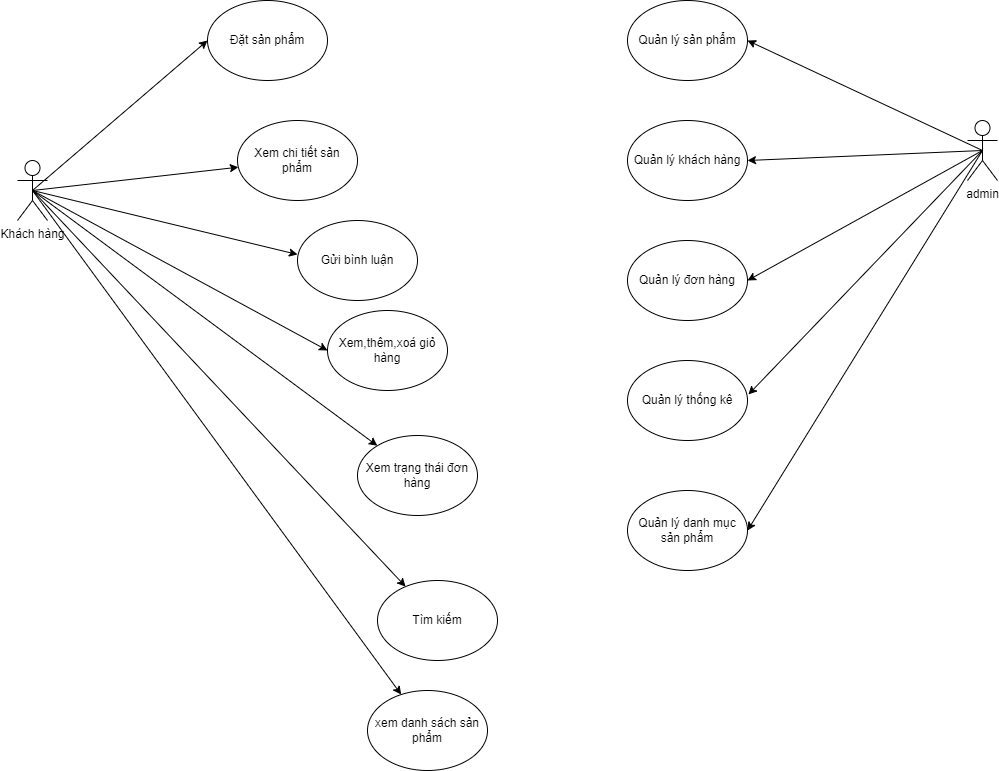

The diagram above was exported from draw.io. Its source (the exported page's mxGraphModel, read from the mxfile embedded in the PNG):
<mxGraphModel dx="1902" dy="966" grid="1" gridSize="10" guides="1" tooltips="1" connect="1" arrows="1" fold="1" page="1" pageScale="1" pageWidth="827" pageHeight="1169" math="0" shadow="0">
  <root>
    <mxCell id="0" />
    <mxCell id="1" parent="0" />
    <mxCell id="3jOgxN7tRJFWUDi5-Blz-3" value="" style="endArrow=classic;html=1;rounded=0;exitX=0.5;exitY=0.5;exitDx=0;exitDy=0;entryX=0;entryY=0.5;entryDx=0;entryDy=0;exitPerimeter=0;" parent="1" source="G8fqqkxXa5rGlKuR4RDY-1" target="3jOgxN7tRJFWUDi5-Blz-4" edge="1">
      <mxGeometry width="50" height="50" relative="1" as="geometry">
        <mxPoint x="120" y="250" as="sourcePoint" />
        <mxPoint x="220" y="80" as="targetPoint" />
      </mxGeometry>
    </mxCell>
    <mxCell id="3jOgxN7tRJFWUDi5-Blz-4" value="Đặt sản phẩm" style="ellipse;whiteSpace=wrap;html=1;" parent="1" vertex="1">
      <mxGeometry x="220" y="70" width="120" height="80" as="geometry" />
    </mxCell>
    <mxCell id="3jOgxN7tRJFWUDi5-Blz-5" value="" style="endArrow=classic;html=1;rounded=0;exitX=0.5;exitY=0.5;exitDx=0;exitDy=0;exitPerimeter=0;" parent="1" source="G8fqqkxXa5rGlKuR4RDY-1" target="3jOgxN7tRJFWUDi5-Blz-6" edge="1">
      <mxGeometry width="50" height="50" relative="1" as="geometry">
        <mxPoint x="120" y="250" as="sourcePoint" />
        <mxPoint x="260" y="219" as="targetPoint" />
      </mxGeometry>
    </mxCell>
    <mxCell id="3jOgxN7tRJFWUDi5-Blz-6" value="Xem chi tiết sản phẩm" style="ellipse;whiteSpace=wrap;html=1;" parent="1" vertex="1">
      <mxGeometry x="250" y="190" width="120" height="80" as="geometry" />
    </mxCell>
    <mxCell id="3jOgxN7tRJFWUDi5-Blz-7" value="" style="endArrow=classic;html=1;rounded=0;entryX=0;entryY=0.425;entryDx=0;entryDy=0;entryPerimeter=0;exitX=0.5;exitY=0.5;exitDx=0;exitDy=0;exitPerimeter=0;" parent="1" source="G8fqqkxXa5rGlKuR4RDY-1" target="3jOgxN7tRJFWUDi5-Blz-10" edge="1">
      <mxGeometry width="50" height="50" relative="1" as="geometry">
        <mxPoint x="120" y="250" as="sourcePoint" />
        <mxPoint x="250" y="310" as="targetPoint" />
      </mxGeometry>
    </mxCell>
    <mxCell id="3jOgxN7tRJFWUDi5-Blz-8" value="Xem trạng thái đơn hàng" style="ellipse;whiteSpace=wrap;html=1;" parent="1" vertex="1">
      <mxGeometry x="370" y="505" width="120" height="80" as="geometry" />
    </mxCell>
    <mxCell id="3jOgxN7tRJFWUDi5-Blz-9" value="Xem,thêm,xoá giỏ hàng" style="ellipse;whiteSpace=wrap;html=1;" parent="1" vertex="1">
      <mxGeometry x="340" y="380" width="120" height="80" as="geometry" />
    </mxCell>
    <mxCell id="3jOgxN7tRJFWUDi5-Blz-10" value="Gửi bình luận" style="ellipse;whiteSpace=wrap;html=1;" parent="1" vertex="1">
      <mxGeometry x="310" y="290" width="120" height="80" as="geometry" />
    </mxCell>
    <mxCell id="3jOgxN7tRJFWUDi5-Blz-11" value="" style="endArrow=classic;html=1;rounded=0;entryX=0;entryY=0.5;entryDx=0;entryDy=0;exitX=0.5;exitY=0.5;exitDx=0;exitDy=0;exitPerimeter=0;" parent="1" source="G8fqqkxXa5rGlKuR4RDY-1" target="3jOgxN7tRJFWUDi5-Blz-9" edge="1">
      <mxGeometry width="50" height="50" relative="1" as="geometry">
        <mxPoint x="80" y="250" as="sourcePoint" />
        <mxPoint x="140" y="300" as="targetPoint" />
      </mxGeometry>
    </mxCell>
    <mxCell id="3jOgxN7tRJFWUDi5-Blz-12" value="" style="endArrow=classic;html=1;rounded=0;exitX=0.5;exitY=0.5;exitDx=0;exitDy=0;exitPerimeter=0;" parent="1" source="G8fqqkxXa5rGlKuR4RDY-1" target="3jOgxN7tRJFWUDi5-Blz-8" edge="1">
      <mxGeometry width="50" height="50" relative="1" as="geometry">
        <mxPoint x="120" y="250" as="sourcePoint" />
        <mxPoint x="120" y="290" as="targetPoint" />
      </mxGeometry>
    </mxCell>
    <mxCell id="3jOgxN7tRJFWUDi5-Blz-15" value="Quản lý thống kê" style="ellipse;whiteSpace=wrap;html=1;" parent="1" vertex="1">
      <mxGeometry x="640" y="430" width="120" height="80" as="geometry" />
    </mxCell>
    <mxCell id="3jOgxN7tRJFWUDi5-Blz-16" value="Quản lý đơn hàng" style="ellipse;whiteSpace=wrap;html=1;" parent="1" vertex="1">
      <mxGeometry x="640" y="310" width="120" height="80" as="geometry" />
    </mxCell>
    <mxCell id="3jOgxN7tRJFWUDi5-Blz-17" value="Quản lý khách hàng" style="ellipse;whiteSpace=wrap;html=1;" parent="1" vertex="1">
      <mxGeometry x="640" y="190" width="120" height="80" as="geometry" />
    </mxCell>
    <mxCell id="3jOgxN7tRJFWUDi5-Blz-18" value="Quản lý sản phẩm" style="ellipse;whiteSpace=wrap;html=1;" parent="1" vertex="1">
      <mxGeometry x="640" y="70" width="120" height="80" as="geometry" />
    </mxCell>
    <mxCell id="3jOgxN7tRJFWUDi5-Blz-19" value="Quản lý danh mục sản phẩm" style="ellipse;whiteSpace=wrap;html=1;" parent="1" vertex="1">
      <mxGeometry x="640" y="560" width="120" height="80" as="geometry" />
    </mxCell>
    <mxCell id="3jOgxN7tRJFWUDi5-Blz-20" value="" style="endArrow=classic;html=1;rounded=0;entryX=1;entryY=0.5;entryDx=0;entryDy=0;exitX=0.5;exitY=0.5;exitDx=0;exitDy=0;exitPerimeter=0;" parent="1" source="G8fqqkxXa5rGlKuR4RDY-4" target="3jOgxN7tRJFWUDi5-Blz-18" edge="1">
      <mxGeometry width="50" height="50" relative="1" as="geometry">
        <mxPoint x="827" y="250" as="sourcePoint" />
        <mxPoint x="877" y="170" as="targetPoint" />
      </mxGeometry>
    </mxCell>
    <mxCell id="3jOgxN7tRJFWUDi5-Blz-21" value="" style="endArrow=classic;html=1;rounded=0;entryX=1;entryY=0.5;entryDx=0;entryDy=0;exitX=0.5;exitY=0.5;exitDx=0;exitDy=0;exitPerimeter=0;" parent="1" source="G8fqqkxXa5rGlKuR4RDY-4" target="3jOgxN7tRJFWUDi5-Blz-16" edge="1">
      <mxGeometry width="50" height="50" relative="1" as="geometry">
        <mxPoint x="827" y="250" as="sourcePoint" />
        <mxPoint x="790" y="340" as="targetPoint" />
      </mxGeometry>
    </mxCell>
    <mxCell id="3jOgxN7tRJFWUDi5-Blz-22" value="" style="endArrow=classic;html=1;rounded=0;entryX=1;entryY=0.5;entryDx=0;entryDy=0;exitX=0.5;exitY=0.5;exitDx=0;exitDy=0;exitPerimeter=0;" parent="1" source="G8fqqkxXa5rGlKuR4RDY-4" target="3jOgxN7tRJFWUDi5-Blz-17" edge="1">
      <mxGeometry width="50" height="50" relative="1" as="geometry">
        <mxPoint x="827" y="250" as="sourcePoint" />
        <mxPoint x="780" y="130" as="targetPoint" />
      </mxGeometry>
    </mxCell>
    <mxCell id="3jOgxN7tRJFWUDi5-Blz-23" value="" style="endArrow=classic;html=1;rounded=0;entryX=1.008;entryY=0.425;entryDx=0;entryDy=0;entryPerimeter=0;exitX=0.5;exitY=0.5;exitDx=0;exitDy=0;exitPerimeter=0;" parent="1" source="G8fqqkxXa5rGlKuR4RDY-4" target="3jOgxN7tRJFWUDi5-Blz-15" edge="1">
      <mxGeometry width="50" height="50" relative="1" as="geometry">
        <mxPoint x="827" y="250" as="sourcePoint" />
        <mxPoint x="870" y="370" as="targetPoint" />
      </mxGeometry>
    </mxCell>
    <mxCell id="3jOgxN7tRJFWUDi5-Blz-24" value="" style="endArrow=classic;html=1;rounded=0;entryX=1;entryY=0.5;entryDx=0;entryDy=0;exitX=0.5;exitY=0.5;exitDx=0;exitDy=0;exitPerimeter=0;" parent="1" source="G8fqqkxXa5rGlKuR4RDY-4" target="3jOgxN7tRJFWUDi5-Blz-19" edge="1">
      <mxGeometry width="50" height="50" relative="1" as="geometry">
        <mxPoint x="827" y="250" as="sourcePoint" />
        <mxPoint x="950" y="500" as="targetPoint" />
      </mxGeometry>
    </mxCell>
    <mxCell id="G8fqqkxXa5rGlKuR4RDY-1" value="Khách hàng" style="shape=umlActor;verticalLabelPosition=bottom;verticalAlign=top;html=1;outlineConnect=0;" vertex="1" parent="1">
      <mxGeometry x="30" y="230" width="30" height="60" as="geometry" />
    </mxCell>
    <mxCell id="G8fqqkxXa5rGlKuR4RDY-4" value="admin&lt;br&gt;" style="shape=umlActor;verticalLabelPosition=bottom;verticalAlign=top;html=1;outlineConnect=0;" vertex="1" parent="1">
      <mxGeometry x="980" y="190" width="30" height="60" as="geometry" />
    </mxCell>
    <mxCell id="G8fqqkxXa5rGlKuR4RDY-5" value="Tìm kiếm" style="ellipse;whiteSpace=wrap;html=1;" vertex="1" parent="1">
      <mxGeometry x="390" y="650" width="120" height="80" as="geometry" />
    </mxCell>
    <mxCell id="G8fqqkxXa5rGlKuR4RDY-6" value="" style="endArrow=classic;html=1;rounded=0;exitX=0.5;exitY=0.5;exitDx=0;exitDy=0;exitPerimeter=0;" edge="1" parent="1" target="G8fqqkxXa5rGlKuR4RDY-5" source="G8fqqkxXa5rGlKuR4RDY-1">
      <mxGeometry width="50" height="50" relative="1" as="geometry">
        <mxPoint x="110" y="360" as="sourcePoint" />
        <mxPoint x="110" y="400" as="targetPoint" />
      </mxGeometry>
    </mxCell>
    <mxCell id="G8fqqkxXa5rGlKuR4RDY-7" value="xem danh sách sản phẩm" style="ellipse;whiteSpace=wrap;html=1;" vertex="1" parent="1">
      <mxGeometry x="380" y="760" width="120" height="80" as="geometry" />
    </mxCell>
    <mxCell id="G8fqqkxXa5rGlKuR4RDY-8" value="" style="endArrow=classic;html=1;rounded=0;exitX=0.5;exitY=0.5;exitDx=0;exitDy=0;exitPerimeter=0;" edge="1" parent="1" target="G8fqqkxXa5rGlKuR4RDY-7" source="G8fqqkxXa5rGlKuR4RDY-1">
      <mxGeometry width="50" height="50" relative="1" as="geometry">
        <mxPoint x="80" y="480" as="sourcePoint" />
        <mxPoint x="80" y="520" as="targetPoint" />
      </mxGeometry>
    </mxCell>
  </root>
</mxGraphModel>